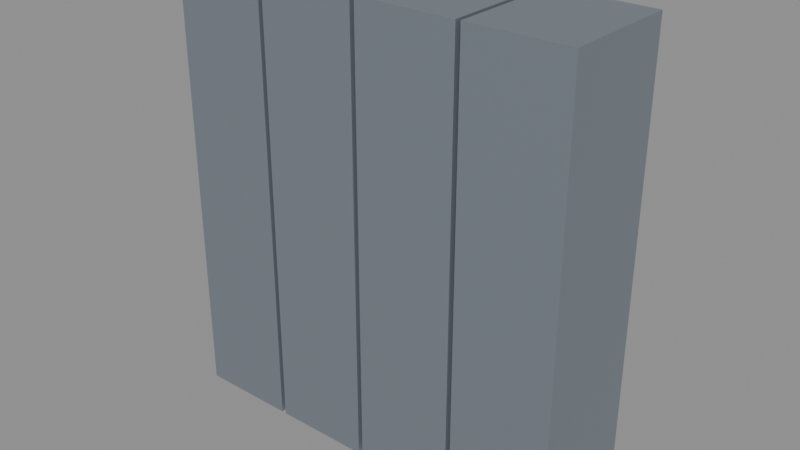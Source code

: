 # Source: lockers.blend  (saved by Blender 5.2.44; exported with 4.5.12 LTS)
import bpy
from mathutils import Matrix  # noqa: F401  (used for matrix-valued properties, if any)

bpy.ops.wm.read_factory_settings(use_empty=True)
scene = bpy.context.scene
scene.name = 'Scene'

# ---- materials (node trees are filled in below, after node groups)
mat_locker = bpy.data.materials.new('locker')

# ---- material node trees
mat_locker.use_nodes = True; mat_locker.node_tree.nodes.clear()
_N = mat_locker.node_tree.nodes; _L = mat_locker.node_tree.links
n0 = _N.new('ShaderNodeBsdfPrincipled'); n0.name = 'Principled BSDF'; n0.location = (-200, 100)
n0.inputs[0].default_value = (0.29, 0.33, 0.38, 1.0)
n0.inputs[1].default_value = 0.6
n0.inputs[10].default_value = 0.005
n1 = _N.new('ShaderNodeOutputMaterial'); n1.name = 'Material Output'; n1.location = (200, 100)
_L.new(n0.outputs[0], n1.inputs[0])
n1.is_active_output = True

# ---- meshes
me_box = bpy.data.meshes.new('box')
me_box.from_pydata([(-0.21, -0.25, -0.95), (-0.21, -0.25, 0.95), (-0.21, 0.25, -0.95), (-0.21, 0.25, 0.95), (0.21, -0.25, -0.95), (0.21, -0.25, 0.95), (0.21, 0.25, -0.95), (0.21, 0.25, 0.95), (0.23, -0.25, -0.95), (0.23, -0.25, 0.95), (0.23, 0.25, -0.95), (0.23, 0.25, 0.95), (0.65, -0.25, -0.95), (0.65, -0.25, 0.95), (0.65, 0.25, -0.95), (0.65, 0.25, 0.95), (0.67, -0.25, -0.95), (0.67, -0.25, 0.95), (0.67, 0.25, -0.95), (0.67, 0.25, 0.95), (1.09, -0.25, -0.95), (1.09, -0.25, 0.95), (1.09, 0.25, -0.95), (1.09, 0.25, 0.95), (1.11, -0.25, -0.95), (1.11, -0.25, 0.95), (1.11, 0.25, -0.95), (1.11, 0.25, 0.95), (1.53, -0.25, -0.95), (1.53, -0.25, 0.95), (1.53, 0.25, -0.95), (1.53, 0.25, 0.95)], [], [(0, 1, 3, 2), (2, 3, 7, 6), (6, 7, 5, 4), (4, 5, 1, 0), (2, 6, 4, 0), (7, 3, 1, 5), (8, 9, 11, 10), (10, 11, 15, 14), (14, 15, 13, 12), (12, 13, 9, 8), (10, 14, 12, 8), (15, 11, 9, 13), (16, 17, 19, 18), (18, 19, 23, 22), (22, 23, 21, 20), (20, 21, 17, 16), (18, 22, 20, 16), (23, 19, 17, 21), (24, 25, 27, 26), (26, 27, 31, 30), (30, 31, 29, 28), (28, 29, 25, 24), (26, 30, 28, 24), (31, 27, 25, 29)])
me_box.materials.append(mat_locker)
me_box.update()

# ---- objects
ob_lockers = bpy.data.objects.new('lockers', None)
ob_locker = bpy.data.objects.new('locker', me_box)

# ---- transforms, parenting, visibility, modifiers, constraints
ob_lockers.location = (0.0, 0.0, 0.0)
ob_lockers.empty_display_size = 0.1
ob_locker.parent = ob_lockers
ob_locker.location = (-0.66, 0.7, 0.95)

# ---- collection membership
scene.collection.objects.link(ob_lockers)
scene.collection.objects.link(ob_locker)

# ---- scene / render settings (as saved in the file)
scene.frame_start = 1; scene.frame_end = 250; scene.frame_set(1)
scene.render.engine = 'BLENDER_EEVEE_NEXT'
scene.render.bake_bias = 0.0
scene.render.bake_samples = 0
scene.render.compositor_device = 'GPU'
scene.eevee.use_volume_custom_range = False
scene.eevee.fast_gi_thickness_near = 0.1
scene.eevee.fast_gi_thickness_far = 0.0
scene.eevee.ray_tracing_options.screen_trace_thickness = 0.1
bpy.context.view_layer.update()

# ---- added for rendering (the .blend has no active camera and no usable light): camera, sun + grey world if the file has none
cam_auto = bpy.data.cameras.new('AutoCamera')
cam_auto.lens = 50.0
cam_auto.sensor_width = 36.0
cam_auto.clip_end = 1000.0
ob_auto_camera = bpy.data.objects.new('AutoCamera', cam_auto)
scene.collection.objects.link(ob_auto_camera)
ob_auto_camera.location = (2.42818, -2.21382, 2.89254)
ob_auto_camera.rotation_euler = (1.09748, -7.21219e-08, 0.694738)
scene.camera = ob_auto_camera
light_auto_sun = bpy.data.lights.new('AutoSun', 'SUN')
light_auto_sun.energy = 3.0
light_auto_sun.angle = 0.0523599
ob_auto_sun = bpy.data.objects.new('AutoSun', light_auto_sun)
scene.collection.objects.link(ob_auto_sun)
ob_auto_sun.rotation_euler = (0.872665, 0.174533, 0.523599)
if scene.world is None:
    world_auto = bpy.data.worlds.new('AutoWorld')
    world_auto.color = (0.3, 0.3, 0.3)
    scene.world = world_auto
bpy.context.view_layer.update()
